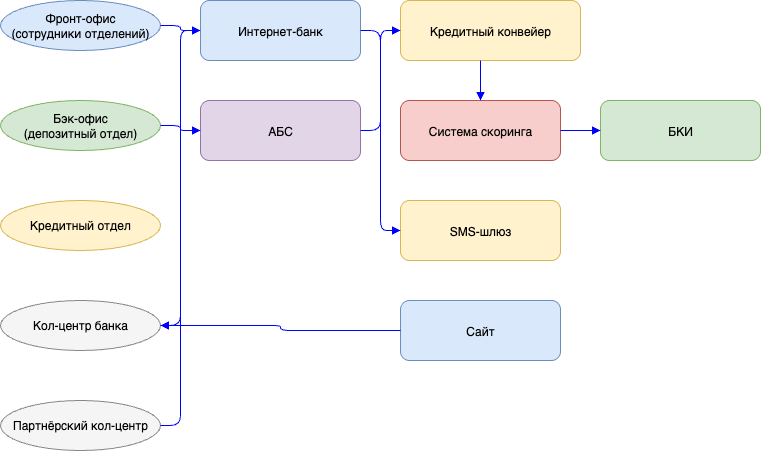

The diagram above was exported from draw.io. Its source (the exported page's mxGraphModel, read from the mxfile embedded in the PNG):
<mxGraphModel dx="1185" dy="1110" grid="1" gridSize="10" guides="1" tooltips="1" connect="1" arrows="1" fold="1" page="1" pageScale="1" pageWidth="1200" pageHeight="900" math="0" shadow="0">
  <root>
    <mxCell id="0" />
    <mxCell id="1" parent="0" />
    <mxCell id="p1" value="Фронт-офис&lt;br/&gt;(сотрудники отделений)" style="ellipse;fillColor=#dae8fc;strokeColor=#6c8ebf;whiteSpace=wrap;html=1;" parent="1" vertex="1">
      <mxGeometry x="50" y="50" width="160" height="50" as="geometry" />
    </mxCell>
    <mxCell id="p2" value="Бэк-офис&lt;br/&gt;(депозитный отдел)" style="ellipse;fillColor=#d5e8d4;strokeColor=#82b366;whiteSpace=wrap;html=1;" parent="1" vertex="1">
      <mxGeometry x="50" y="150" width="160" height="50" as="geometry" />
    </mxCell>
    <mxCell id="p3" value="Кредитный отдел" style="ellipse;fillColor=#fff2cc;strokeColor=#d6b656;whiteSpace=wrap;html=1;" parent="1" vertex="1">
      <mxGeometry x="50" y="250" width="160" height="50" as="geometry" />
    </mxCell>
    <mxCell id="p4" value="Кол-центр банка" style="ellipse;fillColor=#f5f5f5;strokeColor=#888888;whiteSpace=wrap;html=1;" parent="1" vertex="1">
      <mxGeometry x="50" y="350" width="160" height="50" as="geometry" />
    </mxCell>
    <mxCell id="p5" value="Партнёрский кол-центр" style="ellipse;fillColor=#f5f5f5;strokeColor=#888888;whiteSpace=wrap;html=1;" parent="1" vertex="1">
      <mxGeometry x="50" y="450" width="160" height="50" as="geometry" />
    </mxCell>
    <mxCell id="sys1" value="Интернет-банк" style="rounded=1;fillColor=#dae8fc;strokeColor=#6c8ebf;" parent="1" vertex="1">
      <mxGeometry x="250" y="50" width="160" height="60" as="geometry" />
    </mxCell>
    <mxCell id="sys2" value="АБС" style="rounded=1;fillColor=#e1d5e7;strokeColor=#9673a6;" parent="1" vertex="1">
      <mxGeometry x="250" y="150" width="160" height="60" as="geometry" />
    </mxCell>
    <mxCell id="sys3" value="Кредитный конвейер" style="rounded=1;fillColor=#fff2cc;strokeColor=#d6b656;" parent="1" vertex="1">
      <mxGeometry x="450" y="50" width="180" height="60" as="geometry" />
    </mxCell>
    <mxCell id="sys4" value="Система скоринга" style="rounded=1;fillColor=#f8cecc;strokeColor=#b85450;" parent="1" vertex="1">
      <mxGeometry x="450" y="150" width="160" height="60" as="geometry" />
    </mxCell>
    <mxCell id="sys5" value="БКИ" style="rounded=1;fillColor=#d5e8d4;strokeColor=#82b366;" parent="1" vertex="1">
      <mxGeometry x="650" y="150" width="160" height="60" as="geometry" />
    </mxCell>
    <mxCell id="sys6" value="SMS-шлюз" style="rounded=1;fillColor=#fff2cc;strokeColor=#d6b656;" parent="1" vertex="1">
      <mxGeometry x="450" y="250" width="160" height="60" as="geometry" />
    </mxCell>
    <mxCell id="sys7" value="Сайт" style="rounded=1;fillColor=#dae8fc;strokeColor=#6c8ebf;" parent="1" vertex="1">
      <mxGeometry x="450" y="350" width="160" height="60" as="geometry" />
    </mxCell>
    <mxCell id="f1" style="edgeStyle=elbowEdgeStyle;endArrow=block;strokeColor=#0000ff;html=1;" parent="1" source="p1" target="sys1" edge="1">
      <mxGeometry relative="1" as="geometry" />
    </mxCell>
    <mxCell id="f2" style="edgeStyle=elbowEdgeStyle;endArrow=block;strokeColor=#0000ff;html=1;" parent="1" source="p2" target="sys2" edge="1">
      <mxGeometry relative="1" as="geometry" />
    </mxCell>
    <mxCell id="f3" style="edgeStyle=elbowEdgeStyle;endArrow=block;strokeColor=#0000ff;html=1;" parent="1" source="sys2" target="sys3" edge="1">
      <mxGeometry relative="1" as="geometry" />
    </mxCell>
    <mxCell id="f4" style="edgeStyle=elbowEdgeStyle;endArrow=block;strokeColor=#0000ff;html=1;" parent="1" source="sys3" target="sys4" edge="1">
      <mxGeometry relative="1" as="geometry" />
    </mxCell>
    <mxCell id="f5" style="edgeStyle=elbowEdgeStyle;endArrow=block;strokeColor=#0000ff;html=1;" parent="1" source="sys4" target="sys5" edge="1">
      <mxGeometry relative="1" as="geometry" />
    </mxCell>
    <mxCell id="f6" style="edgeStyle=elbowEdgeStyle;endArrow=block;strokeColor=#0000ff;html=1;" parent="1" source="p4" target="sys1" edge="1">
      <mxGeometry relative="1" as="geometry" />
    </mxCell>
    <mxCell id="f7" style="edgeStyle=elbowEdgeStyle;endArrow=block;strokeColor=#0000ff;html=1;" parent="1" source="p5" target="sys1" edge="1">
      <mxGeometry relative="1" as="geometry" />
    </mxCell>
    <mxCell id="f8" style="edgeStyle=elbowEdgeStyle;endArrow=block;strokeColor=#0000ff;html=1;" parent="1" source="sys1" target="sys6" edge="1">
      <mxGeometry relative="1" as="geometry" />
    </mxCell>
    <mxCell id="f9" style="edgeStyle=elbowEdgeStyle;endArrow=block;strokeColor=#0000ff;html=1;" parent="1" source="sys7" target="p4" edge="1">
      <mxGeometry relative="1" as="geometry" />
    </mxCell>
  </root>
</mxGraphModel>